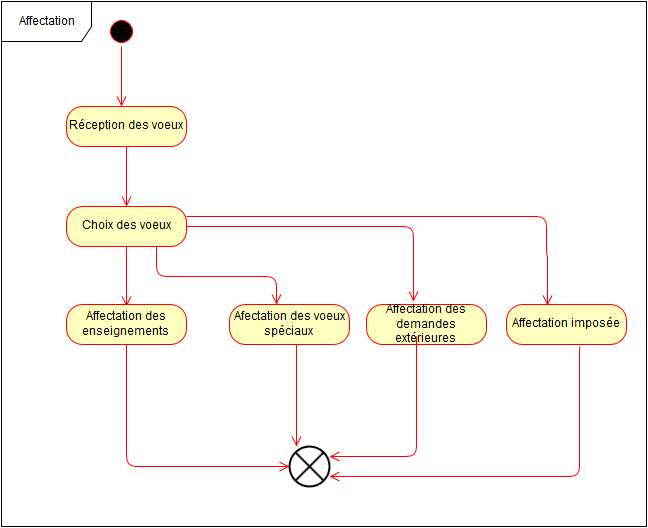

The diagram above was exported from draw.io. Its source (the exported page's mxGraphModel, read from the mxfile embedded in the PNG):
<mxGraphModel dx="1190" dy="734" grid="1" gridSize="10" guides="1" tooltips="1" connect="1" arrows="1" fold="1" page="1" pageScale="1" pageWidth="826" pageHeight="1169" background="#ffffff" math="0" shadow="0">
  <root>
    <mxCell id="0" />
    <mxCell id="1" parent="0" />
    <mxCell id="70f201c1e4b3a49-307" value="Réception des voeux&lt;br&gt;" style="rounded=1;whiteSpace=wrap;html=1;arcSize=40;fillColor=#ffffc0;strokeColor=#ff0000;" vertex="1" parent="1">
      <mxGeometry x="150" y="110" width="120" height="40" as="geometry" />
    </mxCell>
    <mxCell id="70f201c1e4b3a49-308" value="" style="edgeStyle=orthogonalEdgeStyle;html=1;verticalAlign=bottom;endArrow=open;endSize=8;strokeColor=#ff0000;" edge="1" source="70f201c1e4b3a49-307" parent="1">
      <mxGeometry relative="1" as="geometry">
        <mxPoint x="210" y="210" as="targetPoint" />
      </mxGeometry>
    </mxCell>
    <mxCell id="70f201c1e4b3a49-309" value="" style="ellipse;html=1;shape=startState;fillColor=#000000;strokeColor=#ff0000;" vertex="1" parent="1">
      <mxGeometry x="190" y="20" width="30" height="30" as="geometry" />
    </mxCell>
    <mxCell id="70f201c1e4b3a49-310" value="" style="edgeStyle=orthogonalEdgeStyle;html=1;verticalAlign=bottom;endArrow=open;endSize=8;strokeColor=#ff0000;" edge="1" source="70f201c1e4b3a49-309" parent="1">
      <mxGeometry relative="1" as="geometry">
        <mxPoint x="205" y="110" as="targetPoint" />
      </mxGeometry>
    </mxCell>
    <mxCell id="70f201c1e4b3a49-334" value="Choix des voeux&lt;br&gt;" style="rounded=1;whiteSpace=wrap;html=1;arcSize=40;fillColor=#ffffc0;strokeColor=#ff0000;" vertex="1" parent="1">
      <mxGeometry x="150" y="210" width="120" height="40" as="geometry" />
    </mxCell>
    <mxCell id="70f201c1e4b3a49-335" value="" style="edgeStyle=orthogonalEdgeStyle;html=1;verticalAlign=bottom;endArrow=open;endSize=8;strokeColor=#ff0000;" edge="1" source="70f201c1e4b3a49-334" parent="1">
      <mxGeometry relative="1" as="geometry">
        <mxPoint x="210" y="310" as="targetPoint" />
        <Array as="points" />
      </mxGeometry>
    </mxCell>
    <mxCell id="70f201c1e4b3a49-370" value="" style="verticalLabelPosition=bottom;verticalAlign=top;html=1;strokeWidth=2;shape=mxgraph.flowchart.or;fillColor=#FFFFFF;gradientColor=#ffffff;" vertex="1" parent="1">
      <mxGeometry x="373" y="450" width="40" height="40" as="geometry" />
    </mxCell>
    <mxCell id="70f201c1e4b3a49-371" value="Affectation&lt;br&gt;" style="shape=umlFrame;whiteSpace=wrap;html=1;strokeColor=#000000;fillColor=#FFFFFF;gradientColor=#ffffff;width=90;height=40;" vertex="1" parent="1">
      <mxGeometry x="85" y="5" width="645" height="525" as="geometry" />
    </mxCell>
    <mxCell id="70f201c1e4b3a49-385" value="Affectation des enseignements&lt;br&gt;" style="rounded=1;whiteSpace=wrap;html=1;arcSize=40;fillColor=#ffffc0;strokeColor=#ff0000;" vertex="1" parent="1">
      <mxGeometry x="150" y="308" width="120" height="40" as="geometry" />
    </mxCell>
    <mxCell id="70f201c1e4b3a49-386" value="" style="edgeStyle=orthogonalEdgeStyle;html=1;verticalAlign=bottom;endArrow=open;endSize=8;strokeColor=#ff0000;entryX=0;entryY=0.5;entryPerimeter=0;" edge="1" source="70f201c1e4b3a49-385" parent="1" target="70f201c1e4b3a49-370">
      <mxGeometry relative="1" as="geometry">
        <mxPoint x="260" y="520" as="targetPoint" />
        <Array as="points">
          <mxPoint x="210" y="470" />
        </Array>
      </mxGeometry>
    </mxCell>
    <mxCell id="70f201c1e4b3a49-387" value="Afectation des voeux spéciaux&lt;br&gt;" style="rounded=1;whiteSpace=wrap;html=1;arcSize=40;fillColor=#ffffc0;strokeColor=#ff0000;" vertex="1" parent="1">
      <mxGeometry x="313" y="308" width="120" height="40" as="geometry" />
    </mxCell>
    <mxCell id="70f201c1e4b3a49-388" value="" style="edgeStyle=orthogonalEdgeStyle;html=1;verticalAlign=bottom;endArrow=open;endSize=8;strokeColor=#ff0000;" edge="1" source="70f201c1e4b3a49-387" parent="1">
      <mxGeometry relative="1" as="geometry">
        <mxPoint x="380" y="450" as="targetPoint" />
        <Array as="points">
          <mxPoint x="380" y="390" />
          <mxPoint x="380" y="390" />
        </Array>
      </mxGeometry>
    </mxCell>
    <mxCell id="70f201c1e4b3a49-389" value="Affectation des demandes extérieures&lt;br&gt;" style="rounded=1;whiteSpace=wrap;html=1;arcSize=40;fillColor=#ffffc0;strokeColor=#ff0000;" vertex="1" parent="1">
      <mxGeometry x="450" y="308" width="120" height="40" as="geometry" />
    </mxCell>
    <mxCell id="70f201c1e4b3a49-398" value="Affectation imposée&lt;br&gt;" style="rounded=1;whiteSpace=wrap;html=1;arcSize=40;fillColor=#ffffc0;strokeColor=#ff0000;" vertex="1" parent="1">
      <mxGeometry x="590" y="308" width="120" height="40" as="geometry" />
    </mxCell>
    <mxCell id="70f201c1e4b3a49-392" value="" style="edgeStyle=orthogonalEdgeStyle;html=1;verticalAlign=bottom;endArrow=open;endSize=8;strokeColor=#ff0000;exitX=0.75;exitY=1;" edge="1" source="70f201c1e4b3a49-334" parent="1">
      <mxGeometry relative="1" as="geometry">
        <mxPoint x="360" y="308" as="targetPoint" />
        <mxPoint x="240" y="260" as="sourcePoint" />
        <Array as="points">
          <mxPoint x="240" y="280" />
          <mxPoint x="360" y="280" />
          <mxPoint x="360" y="308" />
        </Array>
      </mxGeometry>
    </mxCell>
    <mxCell id="70f201c1e4b3a49-394" value="" style="edgeStyle=orthogonalEdgeStyle;html=1;verticalAlign=bottom;endArrow=open;endSize=8;strokeColor=#ff0000;entryX=0.392;entryY=-0.075;entryPerimeter=0;" edge="1" parent="1" target="70f201c1e4b3a49-389">
      <mxGeometry relative="1" as="geometry">
        <mxPoint x="390" y="451" as="targetPoint" />
        <mxPoint x="270" y="230" as="sourcePoint" />
        <Array as="points">
          <mxPoint x="270" y="230" />
          <mxPoint x="497" y="230" />
        </Array>
      </mxGeometry>
    </mxCell>
    <mxCell id="70f201c1e4b3a49-402" value="" style="edgeStyle=orthogonalEdgeStyle;html=1;verticalAlign=bottom;endArrow=open;endSize=8;strokeColor=#ff0000;entryX=0.342;entryY=0.025;entryPerimeter=0;" edge="1" source="70f201c1e4b3a49-334" parent="1" target="70f201c1e4b3a49-398">
      <mxGeometry relative="1" as="geometry">
        <mxPoint x="630" y="300" as="targetPoint" />
        <mxPoint x="630" y="210" as="sourcePoint" />
        <Array as="points">
          <mxPoint x="630" y="220" />
          <mxPoint x="630" y="259" />
          <mxPoint x="631" y="259" />
        </Array>
      </mxGeometry>
    </mxCell>
    <mxCell id="70f201c1e4b3a49-404" value="" style="edgeStyle=orthogonalEdgeStyle;html=1;verticalAlign=bottom;endArrow=open;endSize=8;strokeColor=#ff0000;" edge="1" parent="1" target="70f201c1e4b3a49-370">
      <mxGeometry relative="1" as="geometry">
        <mxPoint x="413" y="460" as="targetPoint" />
        <mxPoint x="500" y="340" as="sourcePoint" />
        <Array as="points">
          <mxPoint x="500" y="460" />
        </Array>
      </mxGeometry>
    </mxCell>
    <mxCell id="70f201c1e4b3a49-406" value="" style="edgeStyle=orthogonalEdgeStyle;html=1;verticalAlign=bottom;endArrow=open;endSize=8;strokeColor=#ff0000;exitX=0.617;exitY=1.05;exitPerimeter=0;" edge="1" source="70f201c1e4b3a49-398" parent="1">
      <mxGeometry relative="1" as="geometry">
        <mxPoint x="413" y="480" as="targetPoint" />
        <mxPoint x="663" y="308" as="sourcePoint" />
        <Array as="points">
          <mxPoint x="663" y="350" />
          <mxPoint x="663" y="480" />
        </Array>
      </mxGeometry>
    </mxCell>
  </root>
</mxGraphModel>